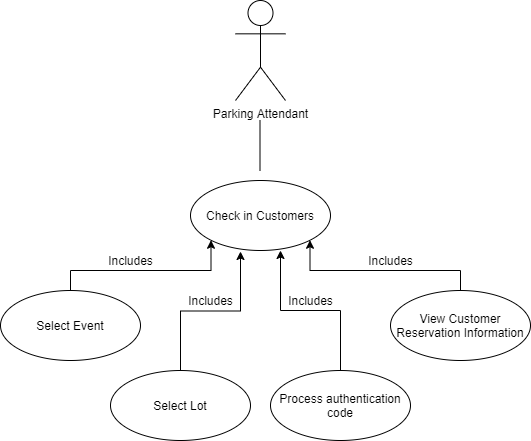

The diagram above was exported from draw.io. Its source (the exported page's mxGraphModel, read from the mxfile embedded in the PNG):
<mxGraphModel dx="1422" dy="762" grid="1" gridSize="10" guides="1" tooltips="1" connect="1" arrows="1" fold="1" page="1" pageScale="1" pageWidth="850" pageHeight="1100" math="0" shadow="0">
  <root>
    <mxCell id="0" />
    <mxCell id="1" parent="0" />
    <mxCell id="K-9-p6haBg-T3rZr707z-1" value="Parking Attendant" style="shape=umlActor;verticalLabelPosition=bottom;verticalAlign=top;html=1;" parent="1" vertex="1">
      <mxGeometry x="395" y="40" width="50" height="100" as="geometry" />
    </mxCell>
    <mxCell id="K-9-p6haBg-T3rZr707z-2" value="Check in Customers" style="ellipse;whiteSpace=wrap;html=1;" parent="1" vertex="1">
      <mxGeometry x="350" y="220" width="140" height="70" as="geometry" />
    </mxCell>
    <mxCell id="K-9-p6haBg-T3rZr707z-7" style="edgeStyle=orthogonalEdgeStyle;rounded=0;orthogonalLoop=1;jettySize=auto;html=1;exitX=0.5;exitY=0;exitDx=0;exitDy=0;entryX=0;entryY=1;entryDx=0;entryDy=0;" parent="1" source="K-9-p6haBg-T3rZr707z-3" target="K-9-p6haBg-T3rZr707z-2" edge="1">
      <mxGeometry relative="1" as="geometry" />
    </mxCell>
    <mxCell id="K-9-p6haBg-T3rZr707z-3" value="Select Event" style="ellipse;whiteSpace=wrap;html=1;" parent="1" vertex="1">
      <mxGeometry x="160" y="330" width="140" height="70" as="geometry" />
    </mxCell>
    <mxCell id="K-9-p6haBg-T3rZr707z-8" style="edgeStyle=orthogonalEdgeStyle;rounded=0;orthogonalLoop=1;jettySize=auto;html=1;exitX=0.5;exitY=0;exitDx=0;exitDy=0;" parent="1" source="K-9-p6haBg-T3rZr707z-4" edge="1">
      <mxGeometry relative="1" as="geometry">
        <mxPoint x="400" y="291" as="targetPoint" />
      </mxGeometry>
    </mxCell>
    <mxCell id="K-9-p6haBg-T3rZr707z-4" value="Select Lot" style="ellipse;whiteSpace=wrap;html=1;" parent="1" vertex="1">
      <mxGeometry x="270" y="410" width="140" height="70" as="geometry" />
    </mxCell>
    <mxCell id="K-9-p6haBg-T3rZr707z-10" style="edgeStyle=orthogonalEdgeStyle;rounded=0;orthogonalLoop=1;jettySize=auto;html=1;exitX=0.5;exitY=0;exitDx=0;exitDy=0;" parent="1" source="K-9-p6haBg-T3rZr707z-5" edge="1">
      <mxGeometry relative="1" as="geometry">
        <mxPoint x="440" y="290" as="targetPoint" />
      </mxGeometry>
    </mxCell>
    <mxCell id="K-9-p6haBg-T3rZr707z-5" value="Process authentication code" style="ellipse;whiteSpace=wrap;html=1;" parent="1" vertex="1">
      <mxGeometry x="430" y="410" width="140" height="70" as="geometry" />
    </mxCell>
    <mxCell id="K-9-p6haBg-T3rZr707z-9" style="edgeStyle=orthogonalEdgeStyle;rounded=0;orthogonalLoop=1;jettySize=auto;html=1;exitX=0.5;exitY=0;exitDx=0;exitDy=0;entryX=1;entryY=1;entryDx=0;entryDy=0;" parent="1" source="K-9-p6haBg-T3rZr707z-6" target="K-9-p6haBg-T3rZr707z-2" edge="1">
      <mxGeometry relative="1" as="geometry" />
    </mxCell>
    <mxCell id="K-9-p6haBg-T3rZr707z-6" value="View Customer Reservation Information" style="ellipse;whiteSpace=wrap;html=1;" parent="1" vertex="1">
      <mxGeometry x="550" y="330" width="140" height="70" as="geometry" />
    </mxCell>
    <mxCell id="K-9-p6haBg-T3rZr707z-11" value="Includes" style="text;html=1;align=center;verticalAlign=middle;resizable=0;points=[];autosize=1;" parent="1" vertex="1">
      <mxGeometry x="260" y="290" width="60" height="20" as="geometry" />
    </mxCell>
    <mxCell id="K-9-p6haBg-T3rZr707z-12" value="Includes" style="text;html=1;align=center;verticalAlign=middle;resizable=0;points=[];autosize=1;" parent="1" vertex="1">
      <mxGeometry x="520" y="290" width="60" height="20" as="geometry" />
    </mxCell>
    <mxCell id="K-9-p6haBg-T3rZr707z-13" value="Includes" style="text;html=1;align=center;verticalAlign=middle;resizable=0;points=[];autosize=1;" parent="1" vertex="1">
      <mxGeometry x="440" y="330" width="60" height="20" as="geometry" />
    </mxCell>
    <mxCell id="K-9-p6haBg-T3rZr707z-14" value="Includes" style="text;html=1;align=center;verticalAlign=middle;resizable=0;points=[];autosize=1;" parent="1" vertex="1">
      <mxGeometry x="340" y="330" width="60" height="20" as="geometry" />
    </mxCell>
    <mxCell id="K-9-p6haBg-T3rZr707z-15" value="" style="endArrow=none;html=1;" parent="1" edge="1">
      <mxGeometry width="50" height="50" relative="1" as="geometry">
        <mxPoint x="419.5" y="210" as="sourcePoint" />
        <mxPoint x="419.5" y="160" as="targetPoint" />
      </mxGeometry>
    </mxCell>
  </root>
</mxGraphModel>